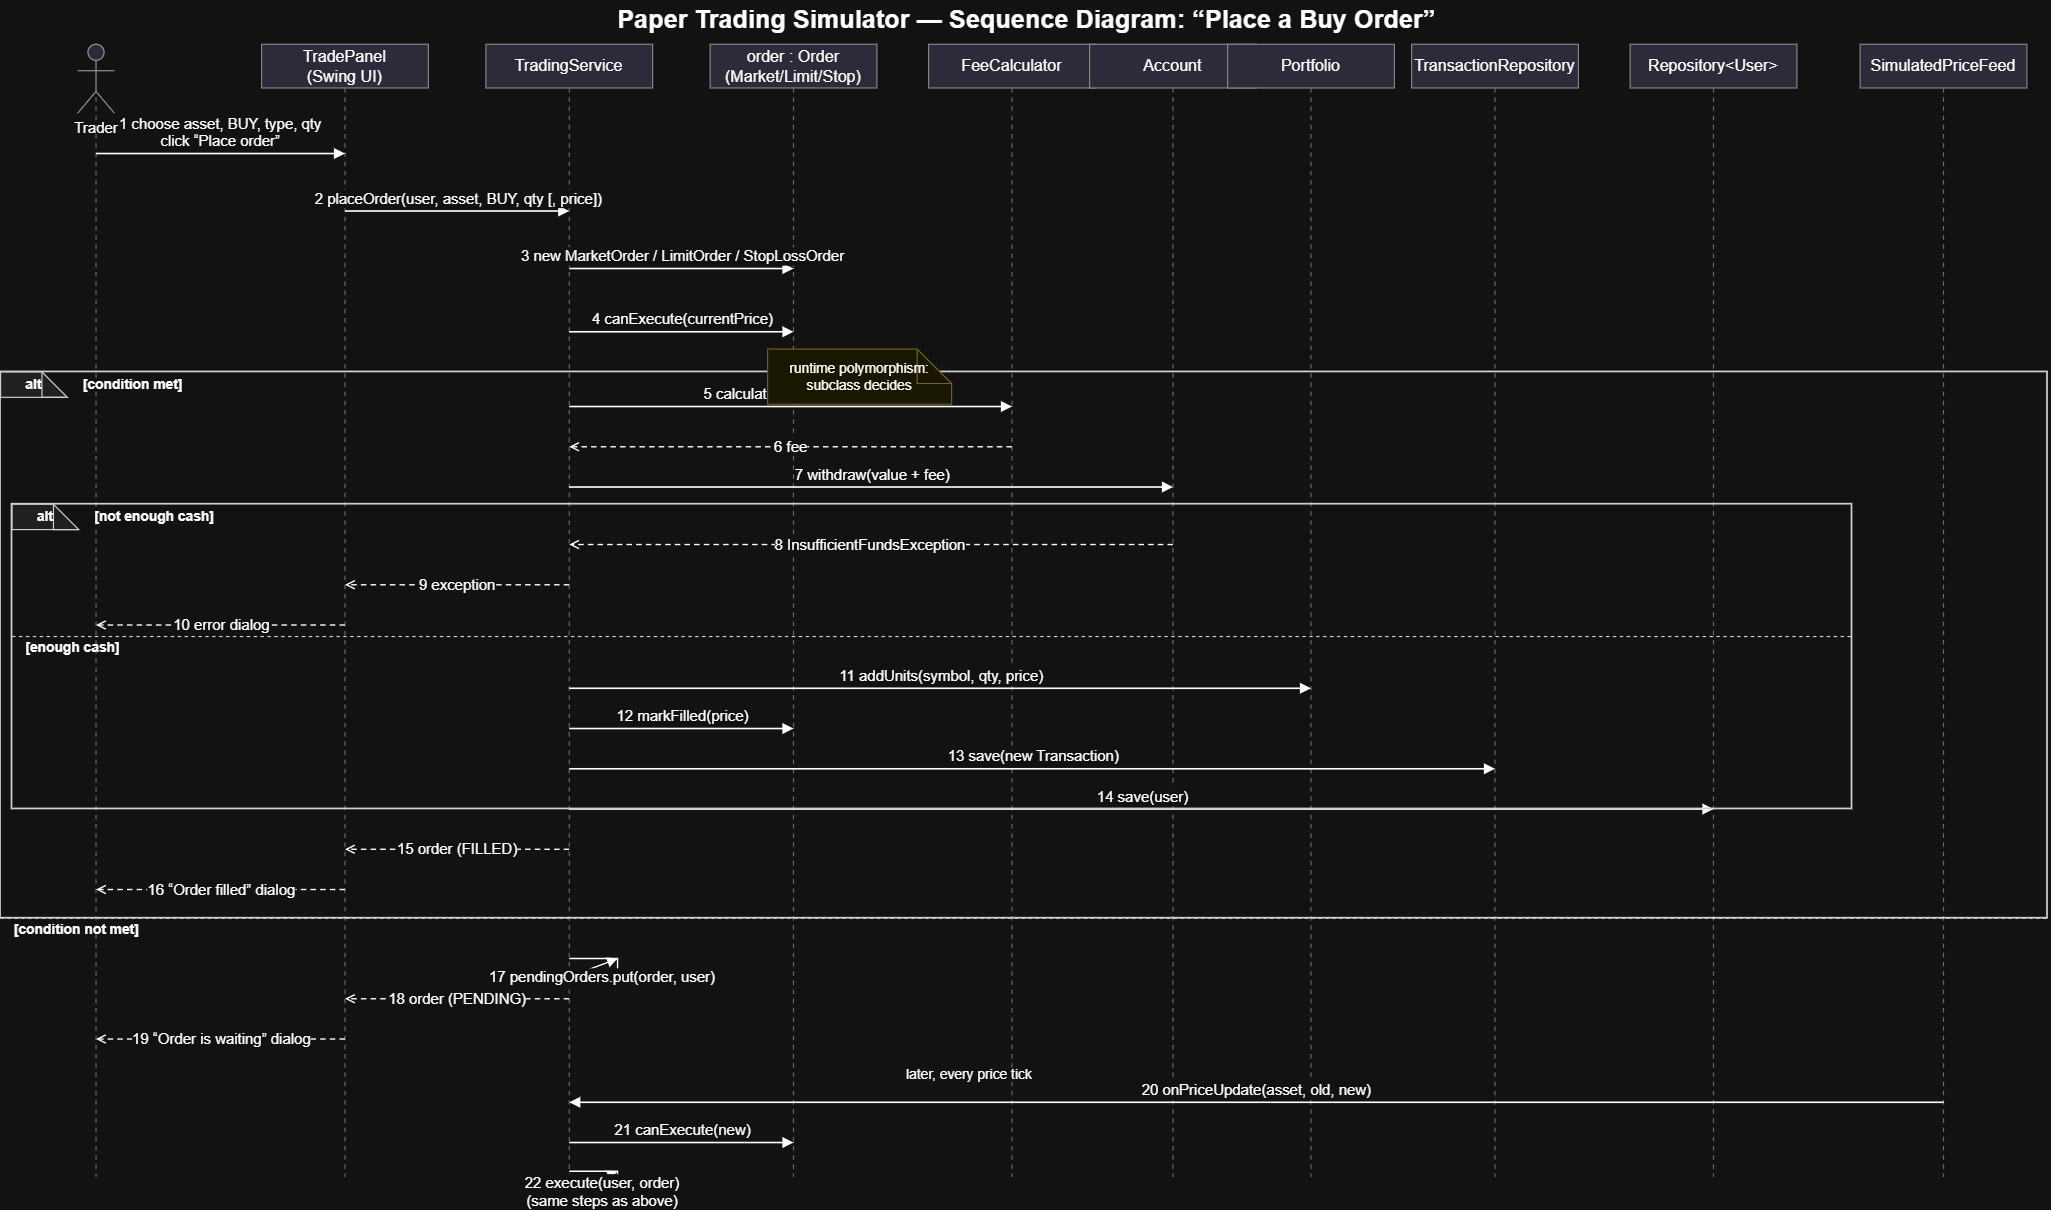

The diagram above was exported from draw.io. Its source (the exported page's mxGraphModel, read from the mxfile embedded in the PNG):
<mxGraphModel dx="1843" dy="1117" grid="1" gridSize="10" guides="1" tooltips="1" connect="1" arrows="1" fold="1" page="1" pageScale="1" pageWidth="1800" pageHeight="1100" math="0" shadow="0">
  <root>
    <mxCell id="0" />
    <mxCell id="1" parent="0" />
    <mxCell id="title" parent="1" style="text;html=1;align=center;verticalAlign=middle;fontSize=22;fontStyle=1;strokeColor=none;fillColor=none;" value="Paper Trading Simulator — Sequence Diagram: “Place a Buy Order”" vertex="1">
      <mxGeometry height="34" width="1100" x="350" y="12" as="geometry" />
    </mxCell>
    <mxCell id="actorhead0" parent="1" style="ellipse;html=1;fillColor=#e1dff0;strokeColor=#666666;" value="" vertex="1">
      <mxGeometry height="14" width="14" x="84" y="50" as="geometry" />
    </mxCell>
    <mxCell id="actorbody0" edge="1" parent="1" style="endArrow=none;strokeColor=#666666;" value="">
      <mxGeometry relative="1" as="geometry">
        <mxPoint x="91" y="64" as="sourcePoint" />
        <mxPoint x="91" y="91" as="targetPoint" />
      </mxGeometry>
    </mxCell>
    <mxCell id="actorarms0" edge="1" parent="1" style="endArrow=none;strokeColor=#666666;" value="">
      <mxGeometry relative="1" as="geometry">
        <mxPoint x="75" y="73" as="sourcePoint" />
        <mxPoint x="107" y="73" as="targetPoint" />
      </mxGeometry>
    </mxCell>
    <mxCell id="actorleg10" edge="1" parent="1" style="endArrow=none;strokeColor=#666666;" value="">
      <mxGeometry relative="1" as="geometry">
        <mxPoint x="91" y="91" as="sourcePoint" />
        <mxPoint x="75" y="110" as="targetPoint" />
      </mxGeometry>
    </mxCell>
    <mxCell id="actorleg20" edge="1" parent="1" style="endArrow=none;strokeColor=#666666;" value="">
      <mxGeometry relative="1" as="geometry">
        <mxPoint x="91" y="91" as="sourcePoint" />
        <mxPoint x="107" y="110" as="targetPoint" />
      </mxGeometry>
    </mxCell>
    <mxCell id="actorname0" parent="1" style="text;html=1;align=center;verticalAlign=middle;fontSize=13;strokeColor=none;fillColor=none;" value="Trader" vertex="1">
      <mxGeometry height="22" width="68" x="57" y="112" as="geometry" />
    </mxCell>
    <mxCell id="head1" parent="1" style="rounded=0;whiteSpace=wrap;html=1;fillColor=#e1dff0;strokeColor=#777777;fontSize=14;align=center;verticalAlign=middle;" value="TradePanel&lt;br&gt;(Swing UI)" vertex="1">
      <mxGeometry height="38" width="145" x="235" y="50" as="geometry" />
    </mxCell>
    <mxCell id="head2" parent="1" style="rounded=0;whiteSpace=wrap;html=1;fillColor=#e1dff0;strokeColor=#777777;fontSize=14;align=center;verticalAlign=middle;" value="TradingService" vertex="1">
      <mxGeometry height="38" width="145" x="430" y="50" as="geometry" />
    </mxCell>
    <mxCell id="head3" parent="1" style="rounded=0;whiteSpace=wrap;html=1;fillColor=#e1dff0;strokeColor=#777777;fontSize=14;align=center;verticalAlign=middle;" value="order : Order&lt;br&gt;(Market/Limit/Stop)" vertex="1">
      <mxGeometry height="38" width="145" x="625" y="50" as="geometry" />
    </mxCell>
    <mxCell id="head4" parent="1" style="rounded=0;whiteSpace=wrap;html=1;fillColor=#e1dff0;strokeColor=#777777;fontSize=14;align=center;verticalAlign=middle;" value="FeeCalculator" vertex="1">
      <mxGeometry height="38" width="145" x="815" y="50" as="geometry" />
    </mxCell>
    <mxCell id="head5" parent="1" style="rounded=0;whiteSpace=wrap;html=1;fillColor=#e1dff0;strokeColor=#777777;fontSize=14;align=center;verticalAlign=middle;" value="Account" vertex="1">
      <mxGeometry height="38" width="145" x="955" y="50" as="geometry" />
    </mxCell>
    <mxCell id="head6" parent="1" style="rounded=0;whiteSpace=wrap;html=1;fillColor=#e1dff0;strokeColor=#777777;fontSize=14;align=center;verticalAlign=middle;" value="Portfolio" vertex="1">
      <mxGeometry height="38" width="145" x="1075" y="50" as="geometry" />
    </mxCell>
    <mxCell id="head7" parent="1" style="rounded=0;whiteSpace=wrap;html=1;fillColor=#e1dff0;strokeColor=#777777;fontSize=14;align=center;verticalAlign=middle;" value="TransactionRepository" vertex="1">
      <mxGeometry height="38" width="145" x="1235" y="50" as="geometry" />
    </mxCell>
    <mxCell id="head8" parent="1" style="rounded=0;whiteSpace=wrap;html=1;fillColor=#e1dff0;strokeColor=#777777;fontSize=14;align=center;verticalAlign=middle;" value="Repository&amp;lt;User&amp;gt;" vertex="1">
      <mxGeometry height="38" width="145" x="1425" y="50" as="geometry" />
    </mxCell>
    <mxCell id="head9" parent="1" style="rounded=0;whiteSpace=wrap;html=1;fillColor=#e1dff0;strokeColor=#777777;fontSize=14;align=center;verticalAlign=middle;" value="SimulatedPriceFeed" vertex="1">
      <mxGeometry height="38" width="145" x="1625" y="50" as="geometry" />
    </mxCell>
    <mxCell id="life0" edge="1" parent="1" style="endArrow=none;html=1;dashed=1;dashPattern=4 4;strokeColor=#999999;strokeWidth=1;" value="">
      <mxGeometry relative="1" as="geometry">
        <mxPoint x="91" y="88" as="sourcePoint" />
        <mxPoint x="91" y="1035" as="targetPoint" />
      </mxGeometry>
    </mxCell>
    <mxCell id="life1" edge="1" parent="1" style="endArrow=none;html=1;dashed=1;dashPattern=4 4;strokeColor=#999999;strokeWidth=1;" value="">
      <mxGeometry relative="1" as="geometry">
        <mxPoint x="307.5" y="88" as="sourcePoint" />
        <mxPoint x="307.5" y="1035" as="targetPoint" />
      </mxGeometry>
    </mxCell>
    <mxCell id="life2" edge="1" parent="1" style="endArrow=none;html=1;dashed=1;dashPattern=4 4;strokeColor=#999999;strokeWidth=1;" value="">
      <mxGeometry relative="1" as="geometry">
        <mxPoint x="502.5" y="88" as="sourcePoint" />
        <mxPoint x="502.5" y="1035" as="targetPoint" />
      </mxGeometry>
    </mxCell>
    <mxCell id="life3" edge="1" parent="1" style="endArrow=none;html=1;dashed=1;dashPattern=4 4;strokeColor=#999999;strokeWidth=1;" value="">
      <mxGeometry relative="1" as="geometry">
        <mxPoint x="697.5" y="88" as="sourcePoint" />
        <mxPoint x="697.5" y="1035" as="targetPoint" />
      </mxGeometry>
    </mxCell>
    <mxCell id="life4" edge="1" parent="1" style="endArrow=none;html=1;dashed=1;dashPattern=4 4;strokeColor=#999999;strokeWidth=1;" value="">
      <mxGeometry relative="1" as="geometry">
        <mxPoint x="887.5" y="88" as="sourcePoint" />
        <mxPoint x="887.5" y="1035" as="targetPoint" />
      </mxGeometry>
    </mxCell>
    <mxCell id="life5" edge="1" parent="1" style="endArrow=none;html=1;dashed=1;dashPattern=4 4;strokeColor=#999999;strokeWidth=1;" value="">
      <mxGeometry relative="1" as="geometry">
        <mxPoint x="1027.5" y="88" as="sourcePoint" />
        <mxPoint x="1027.5" y="1035" as="targetPoint" />
      </mxGeometry>
    </mxCell>
    <mxCell id="life6" edge="1" parent="1" style="endArrow=none;html=1;dashed=1;dashPattern=4 4;strokeColor=#999999;strokeWidth=1;" value="">
      <mxGeometry relative="1" as="geometry">
        <mxPoint x="1147.5" y="88" as="sourcePoint" />
        <mxPoint x="1147.5" y="1035" as="targetPoint" />
      </mxGeometry>
    </mxCell>
    <mxCell id="life7" edge="1" parent="1" style="endArrow=none;html=1;dashed=1;dashPattern=4 4;strokeColor=#999999;strokeWidth=1;" value="">
      <mxGeometry relative="1" as="geometry">
        <mxPoint x="1307.5" y="88" as="sourcePoint" />
        <mxPoint x="1307.5" y="1035" as="targetPoint" />
      </mxGeometry>
    </mxCell>
    <mxCell id="life8" edge="1" parent="1" style="endArrow=none;html=1;dashed=1;dashPattern=4 4;strokeColor=#999999;strokeWidth=1;" value="">
      <mxGeometry relative="1" as="geometry">
        <mxPoint x="1497.5" y="88" as="sourcePoint" />
        <mxPoint x="1497.5" y="1035" as="targetPoint" />
      </mxGeometry>
    </mxCell>
    <mxCell id="life9" edge="1" parent="1" style="endArrow=none;html=1;dashed=1;dashPattern=4 4;strokeColor=#999999;strokeWidth=1;" value="">
      <mxGeometry relative="1" as="geometry">
        <mxPoint x="1697.5" y="88" as="sourcePoint" />
        <mxPoint x="1697.5" y="1035" as="targetPoint" />
      </mxGeometry>
    </mxCell>
    <mxCell id="m1" edge="1" parent="1" style="endArrow=block;endFill=1;html=1;rounded=0;strokeWidth=1.4;fontSize=13;labelBackgroundColor=#ffffff;verticalAlign=bottom;align=center;" value="1  choose asset, BUY, type, qty&lt;br&gt;click “Place order”">
      <mxGeometry relative="1" as="geometry">
        <mxPoint x="91" y="145" as="sourcePoint" />
        <mxPoint x="307.5" y="145" as="targetPoint" />
      </mxGeometry>
    </mxCell>
    <mxCell id="m2" edge="1" parent="1" style="endArrow=block;endFill=1;html=1;rounded=0;strokeWidth=1.4;fontSize=13;labelBackgroundColor=#ffffff;verticalAlign=bottom;align=center;" value="2  placeOrder(user, asset, BUY, qty [, price])">
      <mxGeometry relative="1" as="geometry">
        <mxPoint x="307.5" y="195" as="sourcePoint" />
        <mxPoint x="502.5" y="195" as="targetPoint" />
      </mxGeometry>
    </mxCell>
    <mxCell id="m3" edge="1" parent="1" style="endArrow=block;endFill=1;html=1;rounded=0;strokeWidth=1.4;fontSize=13;labelBackgroundColor=#ffffff;verticalAlign=bottom;align=center;" value="3  new MarketOrder / LimitOrder / StopLossOrder">
      <mxGeometry relative="1" as="geometry">
        <mxPoint x="502.5" y="245" as="sourcePoint" />
        <mxPoint x="697.5" y="245" as="targetPoint" />
      </mxGeometry>
    </mxCell>
    <mxCell id="m4" edge="1" parent="1" style="endArrow=block;endFill=1;html=1;rounded=0;strokeWidth=1.4;fontSize=13;labelBackgroundColor=#ffffff;verticalAlign=bottom;align=center;" value="4  canExecute(currentPrice)">
      <mxGeometry relative="1" as="geometry">
        <mxPoint x="502.5" y="300" as="sourcePoint" />
        <mxPoint x="697.5" y="300" as="targetPoint" />
      </mxGeometry>
    </mxCell>
    <mxCell id="m5" edge="1" parent="1" style="endArrow=block;endFill=1;html=1;rounded=0;strokeWidth=1.4;fontSize=13;labelBackgroundColor=#ffffff;verticalAlign=bottom;align=center;" value="5  calculateFee(price × qty)">
      <mxGeometry relative="1" as="geometry">
        <mxPoint x="502.5" y="365" as="sourcePoint" />
        <mxPoint x="887.5" y="365" as="targetPoint" />
      </mxGeometry>
    </mxCell>
    <mxCell id="m6" edge="1" parent="1" style="endArrow=open;endFill=0;html=1;dashed=1;dashPattern=4 3;strokeWidth=1.2;fontSize=13;labelBackgroundColor=#ffffff;" value="6  fee">
      <mxGeometry relative="1" as="geometry">
        <mxPoint x="887.5" y="400" as="sourcePoint" />
        <mxPoint x="502.5" y="400" as="targetPoint" />
      </mxGeometry>
    </mxCell>
    <mxCell id="m7" edge="1" parent="1" style="endArrow=block;endFill=1;html=1;rounded=0;strokeWidth=1.4;fontSize=13;labelBackgroundColor=#ffffff;verticalAlign=bottom;align=center;" value="7  withdraw(value + fee)">
      <mxGeometry relative="1" as="geometry">
        <mxPoint x="502.5" y="435" as="sourcePoint" />
        <mxPoint x="1027.5" y="435" as="targetPoint" />
      </mxGeometry>
    </mxCell>
    <mxCell id="m8" edge="1" parent="1" style="endArrow=open;endFill=0;html=1;dashed=1;dashPattern=4 3;strokeWidth=1.2;fontSize=13;labelBackgroundColor=#ffffff;" value="8  InsufficientFundsException">
      <mxGeometry relative="1" as="geometry">
        <mxPoint x="1027.5" y="485" as="sourcePoint" />
        <mxPoint x="502.5" y="485" as="targetPoint" />
      </mxGeometry>
    </mxCell>
    <mxCell id="m9" edge="1" parent="1" style="endArrow=open;endFill=0;html=1;dashed=1;dashPattern=4 3;strokeWidth=1.2;fontSize=13;labelBackgroundColor=#ffffff;" value="9  exception">
      <mxGeometry relative="1" as="geometry">
        <mxPoint x="502.5" y="520" as="sourcePoint" />
        <mxPoint x="307.5" y="520" as="targetPoint" />
      </mxGeometry>
    </mxCell>
    <mxCell id="m10" edge="1" parent="1" style="endArrow=open;endFill=0;html=1;dashed=1;dashPattern=4 3;strokeWidth=1.2;fontSize=13;labelBackgroundColor=#ffffff;" value="10  error dialog">
      <mxGeometry relative="1" as="geometry">
        <mxPoint x="307.5" y="555" as="sourcePoint" />
        <mxPoint x="91" y="555" as="targetPoint" />
      </mxGeometry>
    </mxCell>
    <mxCell id="m11" edge="1" parent="1" style="endArrow=block;endFill=1;html=1;rounded=0;strokeWidth=1.4;fontSize=13;labelBackgroundColor=#ffffff;verticalAlign=bottom;align=center;" value="11  addUnits(symbol, qty, price)">
      <mxGeometry relative="1" as="geometry">
        <mxPoint x="502.5" y="610" as="sourcePoint" />
        <mxPoint x="1147.5" y="610" as="targetPoint" />
      </mxGeometry>
    </mxCell>
    <mxCell id="m12" edge="1" parent="1" style="endArrow=block;endFill=1;html=1;rounded=0;strokeWidth=1.4;fontSize=13;labelBackgroundColor=#ffffff;verticalAlign=bottom;align=center;" value="12  markFilled(price)">
      <mxGeometry relative="1" as="geometry">
        <mxPoint x="502.5" y="645" as="sourcePoint" />
        <mxPoint x="697.5" y="645" as="targetPoint" />
      </mxGeometry>
    </mxCell>
    <mxCell id="m13" edge="1" parent="1" style="endArrow=block;endFill=1;html=1;rounded=0;strokeWidth=1.4;fontSize=13;labelBackgroundColor=#ffffff;verticalAlign=bottom;align=center;" value="13  save(new Transaction)">
      <mxGeometry relative="1" as="geometry">
        <mxPoint x="502.5" y="680" as="sourcePoint" />
        <mxPoint x="1307.5" y="680" as="targetPoint" />
      </mxGeometry>
    </mxCell>
    <mxCell id="m14" edge="1" parent="1" style="endArrow=block;endFill=1;html=1;rounded=0;strokeWidth=1.4;fontSize=13;labelBackgroundColor=#ffffff;verticalAlign=bottom;align=center;" value="14  save(user)">
      <mxGeometry relative="1" as="geometry">
        <mxPoint x="502.5" y="715" as="sourcePoint" />
        <mxPoint x="1497.5" y="715" as="targetPoint" />
      </mxGeometry>
    </mxCell>
    <mxCell id="m15" edge="1" parent="1" style="endArrow=open;endFill=0;html=1;dashed=1;dashPattern=4 3;strokeWidth=1.2;fontSize=13;labelBackgroundColor=#ffffff;" value="15  order (FILLED)">
      <mxGeometry relative="1" as="geometry">
        <mxPoint x="502.5" y="750" as="sourcePoint" />
        <mxPoint x="307.5" y="750" as="targetPoint" />
      </mxGeometry>
    </mxCell>
    <mxCell id="m16" edge="1" parent="1" style="endArrow=open;endFill=0;html=1;dashed=1;dashPattern=4 3;strokeWidth=1.2;fontSize=13;labelBackgroundColor=#ffffff;" value="16  “Order filled” dialog">
      <mxGeometry relative="1" as="geometry">
        <mxPoint x="307.5" y="785" as="sourcePoint" />
        <mxPoint x="91" y="785" as="targetPoint" />
      </mxGeometry>
    </mxCell>
    <mxCell id="m17" edge="1" parent="1" style="endArrow=block;endFill=1;html=1;rounded=0;strokeWidth=1.2;fontSize=13;labelBackgroundColor=#ffffff;" value="17  pendingOrders.put(order, user)">
      <mxGeometry relative="1" as="geometry">
        <Array as="points">
          <mxPoint x="544.5" y="845" />
          <mxPoint x="544.5" y="861" />
          <mxPoint x="502.5" y="861" />
        </Array>
        <mxPoint x="502.5" y="845" as="sourcePoint" />
        <mxPoint x="544.5" y="845" as="targetPoint" />
      </mxGeometry>
    </mxCell>
    <mxCell id="m18" edge="1" parent="1" style="endArrow=open;endFill=0;html=1;dashed=1;dashPattern=4 3;strokeWidth=1.2;fontSize=13;labelBackgroundColor=#ffffff;" value="18  order (PENDING)">
      <mxGeometry relative="1" as="geometry">
        <mxPoint x="502.5" y="880" as="sourcePoint" />
        <mxPoint x="307.5" y="880" as="targetPoint" />
      </mxGeometry>
    </mxCell>
    <mxCell id="m19" edge="1" parent="1" style="endArrow=open;endFill=0;html=1;dashed=1;dashPattern=4 3;strokeWidth=1.2;fontSize=13;labelBackgroundColor=#ffffff;" value="19  “Order is waiting” dialog">
      <mxGeometry relative="1" as="geometry">
        <mxPoint x="307.5" y="915" as="sourcePoint" />
        <mxPoint x="91" y="915" as="targetPoint" />
      </mxGeometry>
    </mxCell>
    <mxCell id="m20" edge="1" parent="1" style="endArrow=block;endFill=1;html=1;rounded=0;strokeWidth=1.4;fontSize=13;labelBackgroundColor=#ffffff;verticalAlign=bottom;align=center;" value="20  onPriceUpdate(asset, old, new)">
      <mxGeometry relative="1" as="geometry">
        <mxPoint x="1697.5" y="970" as="sourcePoint" />
        <mxPoint x="502.5" y="970" as="targetPoint" />
      </mxGeometry>
    </mxCell>
    <mxCell id="m21" edge="1" parent="1" style="endArrow=block;endFill=1;html=1;rounded=0;strokeWidth=1.4;fontSize=13;labelBackgroundColor=#ffffff;verticalAlign=bottom;align=center;" value="21  canExecute(new)">
      <mxGeometry relative="1" as="geometry">
        <mxPoint x="502.5" y="1005" as="sourcePoint" />
        <mxPoint x="697.5" y="1005" as="targetPoint" />
      </mxGeometry>
    </mxCell>
    <mxCell id="m22" edge="1" parent="1" style="endArrow=block;endFill=1;html=1;rounded=0;strokeWidth=1.2;fontSize=13;labelBackgroundColor=#ffffff;" value="22  execute(user, order)&lt;br&gt;(same steps as above)">
      <mxGeometry relative="1" as="geometry">
        <Array as="points">
          <mxPoint x="544.5" y="1030" />
          <mxPoint x="544.5" y="1048" />
          <mxPoint x="502.5" y="1048" />
        </Array>
        <mxPoint x="502.5" y="1030" as="sourcePoint" />
        <mxPoint x="544.5" y="1030" as="targetPoint" />
      </mxGeometry>
    </mxCell>
    <mxCell id="alt1" parent="1" style="rounded=0;whiteSpace=wrap;html=1;fillColor=none;fillOpacity=0;strokeColor=#222222;strokeWidth=1.5;dashed=0;" value="" vertex="1">
      <mxGeometry height="475" width="1780" x="8" y="335" as="geometry" />
    </mxCell>
    <mxCell id="alt1tag" parent="1" style="shape=note;whiteSpace=wrap;html=1;fillColor=#eeeeee;strokeColor=#222222;fontStyle=1;fontSize=12;" value="alt" vertex="1">
      <mxGeometry height="22" width="58" x="8" y="335" as="geometry" />
    </mxCell>
    <mxCell id="alt1cond" parent="1" style="text;html=1;align=left;verticalAlign=middle;fontSize=12;fontStyle=1;strokeColor=none;fillColor=none;" value="[condition met]" vertex="1">
      <mxGeometry height="20" width="150" x="78" y="336" as="geometry" />
    </mxCell>
    <mxCell id="alt2" parent="1" style="rounded=0;whiteSpace=wrap;html=1;fillColor=none;fillOpacity=0;strokeColor=#222222;strokeWidth=1.5;dashed=0;" value="" vertex="1">
      <mxGeometry height="265" width="1600" x="18" y="450" as="geometry" />
    </mxCell>
    <mxCell id="alt2tag" parent="1" style="shape=note;whiteSpace=wrap;html=1;fillColor=#eeeeee;strokeColor=#222222;fontStyle=1;fontSize=12;" value="alt" vertex="1">
      <mxGeometry height="22" width="58" x="18" y="450" as="geometry" />
    </mxCell>
    <mxCell id="alt2cond" parent="1" style="text;html=1;align=left;verticalAlign=middle;fontSize=12;fontStyle=1;strokeColor=none;fillColor=none;" value="[not enough cash]" vertex="1">
      <mxGeometry height="20" width="170" x="88" y="451" as="geometry" />
    </mxCell>
    <mxCell id="alt2divider" edge="1" parent="1" style="endArrow=none;strokeColor=#222222;strokeWidth=1;dashed=1;" value="">
      <mxGeometry relative="1" as="geometry">
        <mxPoint x="18" y="565" as="sourcePoint" />
        <mxPoint x="1618" y="565" as="targetPoint" />
      </mxGeometry>
    </mxCell>
    <mxCell id="alt2cond2" parent="1" style="text;html=1;align=left;verticalAlign=middle;fontSize=12;fontStyle=1;strokeColor=none;fillColor=none;" value="[enough cash]" vertex="1">
      <mxGeometry height="18" width="150" x="28" y="566" as="geometry" />
    </mxCell>
    <mxCell id="alt1divider" edge="1" parent="1" style="endArrow=none;strokeColor=#222222;strokeWidth=1;dashed=1;" value="">
      <mxGeometry relative="1" as="geometry">
        <mxPoint x="8" y="810" as="sourcePoint" />
        <mxPoint x="1788" y="810" as="targetPoint" />
      </mxGeometry>
    </mxCell>
    <mxCell id="alt1cond2" parent="1" style="text;html=1;align=left;verticalAlign=middle;fontSize=12;fontStyle=1;strokeColor=none;fillColor=none;" value="[condition not met]" vertex="1">
      <mxGeometry height="18" width="190" x="18" y="811" as="geometry" />
    </mxCell>
    <mxCell id="note1" parent="1" style="shape=note;whiteSpace=wrap;html=1;fillColor=#fffde0;strokeColor=#b5a65a;fontSize=12;" value="runtime polymorphism:&lt;br&gt;subclass decides" vertex="1">
      <mxGeometry height="48" width="160" x="675" y="315" as="geometry" />
    </mxCell>
    <mxCell id="note2" parent="1" style="text;html=1;align=center;verticalAlign=middle;fontSize=12;strokeColor=none;fillColor=none;" value="later, every price tick" vertex="1">
      <mxGeometry height="22" width="180" x="760" y="935" as="geometry" />
    </mxCell>
  </root>
</mxGraphModel>